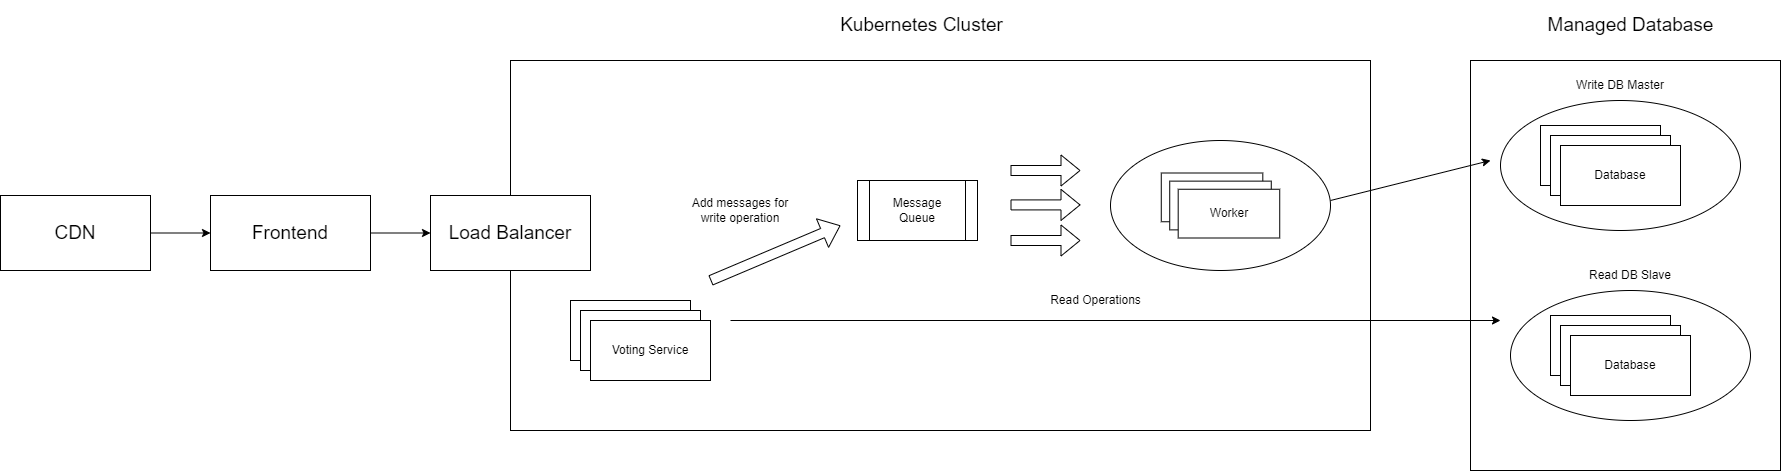

The diagram above was exported from draw.io. Its source (the exported page's mxGraphModel, read from the mxfile embedded in the PNG):
<mxGraphModel dx="2858" dy="1089" grid="1" gridSize="10" guides="1" tooltips="1" connect="1" arrows="1" fold="1" page="1" pageScale="1" pageWidth="827" pageHeight="1169" math="0" shadow="0">
  <root>
    <mxCell id="0" />
    <mxCell id="1" parent="0" />
    <mxCell id="fMMtYSgRFj3pTRU9Dggv-43" value="" style="rounded=0;whiteSpace=wrap;html=1;fontSize=19;" vertex="1" parent="1">
      <mxGeometry x="1320" y="100" width="310" height="410" as="geometry" />
    </mxCell>
    <mxCell id="fMMtYSgRFj3pTRU9Dggv-39" value="" style="rounded=0;whiteSpace=wrap;html=1;" vertex="1" parent="1">
      <mxGeometry x="360" y="100" width="860" height="370" as="geometry" />
    </mxCell>
    <mxCell id="fMMtYSgRFj3pTRU9Dggv-6" value="Read DB Slave" style="text;html=1;strokeColor=none;fillColor=none;align=center;verticalAlign=middle;whiteSpace=wrap;rounded=0;" vertex="1" parent="1">
      <mxGeometry x="1410" y="300" width="140" height="30" as="geometry" />
    </mxCell>
    <mxCell id="fMMtYSgRFj3pTRU9Dggv-10" value="" style="group" vertex="1" connectable="0" parent="1">
      <mxGeometry x="1350" y="140" width="240" height="130" as="geometry" />
    </mxCell>
    <mxCell id="fMMtYSgRFj3pTRU9Dggv-15" value="" style="group" vertex="1" connectable="0" parent="fMMtYSgRFj3pTRU9Dggv-10">
      <mxGeometry width="240" height="130" as="geometry" />
    </mxCell>
    <mxCell id="fMMtYSgRFj3pTRU9Dggv-9" value="" style="ellipse;whiteSpace=wrap;html=1;" vertex="1" parent="fMMtYSgRFj3pTRU9Dggv-15">
      <mxGeometry width="240" height="130" as="geometry" />
    </mxCell>
    <mxCell id="fMMtYSgRFj3pTRU9Dggv-1" value="Database" style="rounded=0;whiteSpace=wrap;html=1;" vertex="1" parent="fMMtYSgRFj3pTRU9Dggv-15">
      <mxGeometry x="40" y="25" width="120" height="60" as="geometry" />
    </mxCell>
    <mxCell id="fMMtYSgRFj3pTRU9Dggv-7" value="Database" style="rounded=0;whiteSpace=wrap;html=1;" vertex="1" parent="fMMtYSgRFj3pTRU9Dggv-15">
      <mxGeometry x="50" y="35" width="120" height="60" as="geometry" />
    </mxCell>
    <mxCell id="fMMtYSgRFj3pTRU9Dggv-8" value="Database" style="rounded=0;whiteSpace=wrap;html=1;" vertex="1" parent="fMMtYSgRFj3pTRU9Dggv-15">
      <mxGeometry x="60" y="45" width="120" height="60" as="geometry" />
    </mxCell>
    <mxCell id="fMMtYSgRFj3pTRU9Dggv-11" value="Write DB Master" style="text;html=1;strokeColor=none;fillColor=none;align=center;verticalAlign=middle;whiteSpace=wrap;rounded=0;" vertex="1" parent="1">
      <mxGeometry x="1400" y="110" width="140" height="30" as="geometry" />
    </mxCell>
    <mxCell id="fMMtYSgRFj3pTRU9Dggv-16" value="" style="group" vertex="1" connectable="0" parent="1">
      <mxGeometry x="1360" y="330" width="240" height="130" as="geometry" />
    </mxCell>
    <mxCell id="fMMtYSgRFj3pTRU9Dggv-17" value="" style="ellipse;whiteSpace=wrap;html=1;" vertex="1" parent="fMMtYSgRFj3pTRU9Dggv-16">
      <mxGeometry width="240" height="130" as="geometry" />
    </mxCell>
    <mxCell id="fMMtYSgRFj3pTRU9Dggv-18" value="Database" style="rounded=0;whiteSpace=wrap;html=1;" vertex="1" parent="fMMtYSgRFj3pTRU9Dggv-16">
      <mxGeometry x="40" y="25" width="120" height="60" as="geometry" />
    </mxCell>
    <mxCell id="fMMtYSgRFj3pTRU9Dggv-19" value="Database" style="rounded=0;whiteSpace=wrap;html=1;" vertex="1" parent="fMMtYSgRFj3pTRU9Dggv-16">
      <mxGeometry x="50" y="35" width="120" height="60" as="geometry" />
    </mxCell>
    <mxCell id="fMMtYSgRFj3pTRU9Dggv-20" value="Database" style="rounded=0;whiteSpace=wrap;html=1;" vertex="1" parent="fMMtYSgRFj3pTRU9Dggv-16">
      <mxGeometry x="60" y="45" width="120" height="60" as="geometry" />
    </mxCell>
    <mxCell id="fMMtYSgRFj3pTRU9Dggv-25" value="" style="group" vertex="1" connectable="0" parent="1">
      <mxGeometry x="960" y="180" width="220" height="130" as="geometry" />
    </mxCell>
    <mxCell id="fMMtYSgRFj3pTRU9Dggv-24" value="" style="ellipse;whiteSpace=wrap;html=1;" vertex="1" parent="fMMtYSgRFj3pTRU9Dggv-25">
      <mxGeometry width="220" height="130" as="geometry" />
    </mxCell>
    <mxCell id="fMMtYSgRFj3pTRU9Dggv-21" value="" style="rounded=0;whiteSpace=wrap;html=1;" vertex="1" parent="fMMtYSgRFj3pTRU9Dggv-25">
      <mxGeometry x="50.76923076923077" y="32.5" width="101.53846153846153" height="48.75" as="geometry" />
    </mxCell>
    <mxCell id="fMMtYSgRFj3pTRU9Dggv-22" value="" style="rounded=0;whiteSpace=wrap;html=1;" vertex="1" parent="fMMtYSgRFj3pTRU9Dggv-25">
      <mxGeometry x="59.230769230769226" y="40.625" width="101.53846153846153" height="48.75" as="geometry" />
    </mxCell>
    <mxCell id="fMMtYSgRFj3pTRU9Dggv-23" value="Worker" style="rounded=0;whiteSpace=wrap;html=1;" vertex="1" parent="fMMtYSgRFj3pTRU9Dggv-25">
      <mxGeometry x="67.6923076923077" y="48.75" width="101.53846153846153" height="48.75" as="geometry" />
    </mxCell>
    <mxCell id="fMMtYSgRFj3pTRU9Dggv-26" value="" style="endArrow=classic;html=1;rounded=0;" edge="1" parent="1">
      <mxGeometry width="50" height="50" relative="1" as="geometry">
        <mxPoint x="1180" y="240" as="sourcePoint" />
        <mxPoint x="1340" y="200" as="targetPoint" />
      </mxGeometry>
    </mxCell>
    <mxCell id="fMMtYSgRFj3pTRU9Dggv-29" value="" style="shape=process;whiteSpace=wrap;html=1;backgroundOutline=1;" vertex="1" parent="1">
      <mxGeometry x="707" y="220" width="120" height="60" as="geometry" />
    </mxCell>
    <mxCell id="fMMtYSgRFj3pTRU9Dggv-30" value="Message Queue" style="text;html=1;strokeColor=none;fillColor=none;align=center;verticalAlign=middle;whiteSpace=wrap;rounded=0;" vertex="1" parent="1">
      <mxGeometry x="737" y="235" width="60" height="30" as="geometry" />
    </mxCell>
    <mxCell id="fMMtYSgRFj3pTRU9Dggv-31" value="" style="shape=flexArrow;endArrow=classic;html=1;rounded=0;" edge="1" parent="1">
      <mxGeometry width="50" height="50" relative="1" as="geometry">
        <mxPoint x="860" y="210" as="sourcePoint" />
        <mxPoint x="930" y="210" as="targetPoint" />
      </mxGeometry>
    </mxCell>
    <mxCell id="fMMtYSgRFj3pTRU9Dggv-32" value="" style="shape=flexArrow;endArrow=classic;html=1;rounded=0;" edge="1" parent="1">
      <mxGeometry width="50" height="50" relative="1" as="geometry">
        <mxPoint x="859.9999999999995" y="244.41" as="sourcePoint" />
        <mxPoint x="929.9999999999995" y="244.41" as="targetPoint" />
      </mxGeometry>
    </mxCell>
    <mxCell id="fMMtYSgRFj3pTRU9Dggv-33" value="" style="shape=flexArrow;endArrow=classic;html=1;rounded=0;" edge="1" parent="1">
      <mxGeometry width="50" height="50" relative="1" as="geometry">
        <mxPoint x="859.9999999999995" y="280" as="sourcePoint" />
        <mxPoint x="929.9999999999995" y="280" as="targetPoint" />
      </mxGeometry>
    </mxCell>
    <mxCell id="fMMtYSgRFj3pTRU9Dggv-34" value="Voting Service" style="rounded=0;whiteSpace=wrap;html=1;" vertex="1" parent="1">
      <mxGeometry x="420" y="340" width="120" height="60" as="geometry" />
    </mxCell>
    <mxCell id="fMMtYSgRFj3pTRU9Dggv-35" value="" style="shape=flexArrow;endArrow=classic;html=1;rounded=0;" edge="1" parent="1">
      <mxGeometry width="50" height="50" relative="1" as="geometry">
        <mxPoint x="560" y="320" as="sourcePoint" />
        <mxPoint x="690" y="265" as="targetPoint" />
      </mxGeometry>
    </mxCell>
    <mxCell id="fMMtYSgRFj3pTRU9Dggv-36" value="Add messages for write operation" style="text;html=1;strokeColor=none;fillColor=none;align=center;verticalAlign=middle;whiteSpace=wrap;rounded=0;" vertex="1" parent="1">
      <mxGeometry x="530" y="215" width="120" height="70" as="geometry" />
    </mxCell>
    <mxCell id="fMMtYSgRFj3pTRU9Dggv-37" value="" style="endArrow=classic;html=1;rounded=0;" edge="1" parent="1">
      <mxGeometry width="50" height="50" relative="1" as="geometry">
        <mxPoint x="580" y="360" as="sourcePoint" />
        <mxPoint x="1350" y="360" as="targetPoint" />
      </mxGeometry>
    </mxCell>
    <mxCell id="fMMtYSgRFj3pTRU9Dggv-38" value="Read Operations" style="text;html=1;align=center;verticalAlign=middle;resizable=0;points=[];autosize=1;strokeColor=none;fillColor=none;" vertex="1" parent="1">
      <mxGeometry x="890" y="330" width="110" height="20" as="geometry" />
    </mxCell>
    <mxCell id="fMMtYSgRFj3pTRU9Dggv-40" value="&lt;font style=&quot;font-size: 19px&quot;&gt;Kubernetes Cluster&lt;/font&gt;" style="text;html=1;strokeColor=none;fillColor=none;align=center;verticalAlign=middle;whiteSpace=wrap;rounded=0;" vertex="1" parent="1">
      <mxGeometry x="670" y="40" width="203" height="50" as="geometry" />
    </mxCell>
    <mxCell id="fMMtYSgRFj3pTRU9Dggv-41" value="Voting Service" style="rounded=0;whiteSpace=wrap;html=1;" vertex="1" parent="1">
      <mxGeometry x="430" y="350" width="120" height="60" as="geometry" />
    </mxCell>
    <mxCell id="fMMtYSgRFj3pTRU9Dggv-42" value="Voting Service" style="rounded=0;whiteSpace=wrap;html=1;" vertex="1" parent="1">
      <mxGeometry x="440" y="360" width="120" height="60" as="geometry" />
    </mxCell>
    <mxCell id="fMMtYSgRFj3pTRU9Dggv-44" value="&lt;font style=&quot;font-size: 19px&quot;&gt;Managed Database&lt;/font&gt;" style="text;html=1;strokeColor=none;fillColor=none;align=center;verticalAlign=middle;whiteSpace=wrap;rounded=0;" vertex="1" parent="1">
      <mxGeometry x="1378.5" y="40" width="203" height="50" as="geometry" />
    </mxCell>
    <mxCell id="fMMtYSgRFj3pTRU9Dggv-45" value="Load Balancer" style="rounded=0;whiteSpace=wrap;html=1;fontSize=19;" vertex="1" parent="1">
      <mxGeometry x="280" y="235" width="160" height="75" as="geometry" />
    </mxCell>
    <mxCell id="fMMtYSgRFj3pTRU9Dggv-46" value="Frontend" style="rounded=0;whiteSpace=wrap;html=1;fontSize=19;" vertex="1" parent="1">
      <mxGeometry x="60" y="235" width="160" height="75" as="geometry" />
    </mxCell>
    <mxCell id="fMMtYSgRFj3pTRU9Dggv-47" value="" style="endArrow=classic;html=1;rounded=0;fontSize=19;entryX=0;entryY=0.5;entryDx=0;entryDy=0;exitX=1;exitY=0.5;exitDx=0;exitDy=0;" edge="1" parent="1" source="fMMtYSgRFj3pTRU9Dggv-46" target="fMMtYSgRFj3pTRU9Dggv-45">
      <mxGeometry width="50" height="50" relative="1" as="geometry">
        <mxPoint x="130" y="260" as="sourcePoint" />
        <mxPoint x="180" y="210" as="targetPoint" />
      </mxGeometry>
    </mxCell>
    <mxCell id="fMMtYSgRFj3pTRU9Dggv-48" value="CDN" style="rounded=0;whiteSpace=wrap;html=1;fontSize=19;" vertex="1" parent="1">
      <mxGeometry x="-150" y="235" width="150" height="75" as="geometry" />
    </mxCell>
    <mxCell id="fMMtYSgRFj3pTRU9Dggv-49" value="" style="endArrow=classic;html=1;rounded=0;fontSize=19;exitX=1;exitY=0.5;exitDx=0;exitDy=0;entryX=0;entryY=0.5;entryDx=0;entryDy=0;" edge="1" parent="1" source="fMMtYSgRFj3pTRU9Dggv-48" target="fMMtYSgRFj3pTRU9Dggv-46">
      <mxGeometry width="50" height="50" relative="1" as="geometry">
        <mxPoint x="130" y="260" as="sourcePoint" />
        <mxPoint x="180" y="210" as="targetPoint" />
      </mxGeometry>
    </mxCell>
  </root>
</mxGraphModel>